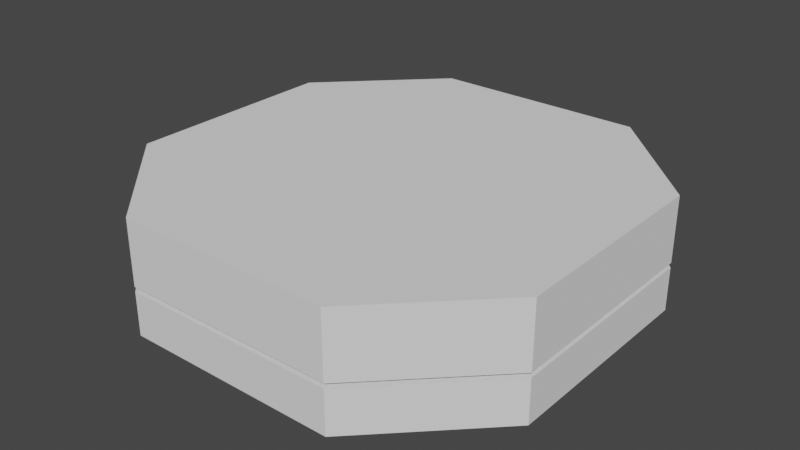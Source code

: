 # Source: Large_Connector_1.blend  (saved by Blender 2.82.7; exported with 4.5.12 LTS)
import bpy
from mathutils import Matrix  # noqa: F401  (used for matrix-valued properties, if any)

bpy.ops.wm.read_factory_settings(use_empty=True)
scene = bpy.context.scene
scene.name = 'Scene'

# ---- collections
col_collection = bpy.data.collections.new('Collection'); scene.collection.children.link(col_collection)

# ---- node groups
ng_auto_smooth = bpy.data.node_groups.new('Auto Smooth', 'GeometryNodeTree')
_s = ng_auto_smooth.interface.new_socket(name='Geometry', in_out='OUTPUT', socket_type='NodeSocketGeometry')
_s = ng_auto_smooth.interface.new_socket(name='Geometry', in_out='INPUT', socket_type='NodeSocketGeometry')
_s = ng_auto_smooth.interface.new_socket(name='Angle', in_out='INPUT', socket_type='NodeSocketFloat')
_s.subtype = 'ANGLE'
_s.min_value = 0.0
_s.max_value = 3.142
ng_auto_smooth.is_modifier = True
_N = ng_auto_smooth.nodes; _L = ng_auto_smooth.links
n0 = _N.new('NodeGroupOutput'); n0.name = 'Group Output'; n0.location = (480, -100)
n1 = _N.new('NodeGroupInput'); n1.name = 'Group Input'; n1.location = (-420, -300)
n2 = _N.new('NodeGroupInput'); n2.name = 'Group Input.001'; n2.location = (-60, -100)
n3 = _N.new('GeometryNodeSetShadeSmooth'); n3.name = 'Set Shade Smooth'; n3.location = (120, -100)
n3.domain = 'EDGE'
n4 = _N.new('GeometryNodeSetShadeSmooth'); n4.name = 'Set Shade Smooth.001'; n4.location = (300, -100)
n5 = _N.new('GeometryNodeInputMeshEdgeAngle'); n5.name = 'Edge Angle'; n5.location = (-420, -220)
n6 = _N.new('GeometryNodeInputEdgeSmooth'); n6.name = 'Is Edge Smooth'; n6.location = (-60, -160)
n7 = _N.new('GeometryNodeInputShadeSmooth'); n7.name = 'Is Face Smooth'; n7.location = (-240, -340)
n8 = _N.new('FunctionNodeBooleanMath'); n8.name = 'Boolean Math'; n8.location = (-60, -220)
n9 = _N.new('FunctionNodeCompare'); n9.name = 'Compare'; n9.location = (-240, -180)
n9.operation = 'LESS_EQUAL'
_L.new(n5.outputs[0], n9.inputs[0])
_L.new(n4.outputs[0], n0.inputs[0])
_L.new(n1.outputs[1], n9.inputs[1])
_L.new(n9.outputs[0], n8.inputs[0])
_L.new(n7.outputs[0], n8.inputs[1])
_L.new(n2.outputs[0], n3.inputs[0])
_L.new(n6.outputs[0], n3.inputs[1])
_L.new(n3.outputs[0], n4.inputs[0])
_L.new(n8.outputs[0], n3.inputs[2])
n0.is_active_output = True

# ---- world
world_world = bpy.data.worlds.new('World'); scene.world = world_world
world_world.use_nodes = True; world_world.node_tree.nodes.clear()
_N = world_world.node_tree.nodes; _L = world_world.node_tree.links
n0 = _N.new('ShaderNodeOutputWorld'); n0.name = 'World Output'; n0.location = (300, 300)
n1 = _N.new('ShaderNodeBackground'); n1.name = 'Background'; n1.location = (10, 300)
n1.inputs[0].default_value = (0.05088, 0.05088, 0.05088, 1.0)
_L.new(n1.outputs[0], n0.inputs[0])
n0.is_active_output = True
world_world.color = (0.05088, 0.05088, 0.05088)
world_world.use_sun_shadow = False
world_world.sun_shadow_jitter_overblur = 0.0

# ---- meshes
me_cube = bpy.data.meshes.new('Cube')
me_cube.from_pydata([(0.0, 0.9, 0.1957), (0.0, 0.9, 0.3757), (0.1756, 0.8827, 0.1957), (0.1756, 0.8827, 0.3757), (0.3444, 0.8315, 0.1957), (0.3444, 0.8315, 0.3757), (0.5, 0.7483, 0.1957), (0.5, 0.7483, 0.3757), (0.6364, 0.6364, 0.1957), (0.6364, 0.6364, 0.3757), (0.7483, 0.5, 0.1957), (0.7483, 0.5, 0.3757), (0.8315, 0.3444, 0.1957), (0.8315, 0.3444, 0.3757), (0.8827, 0.1756, 0.1957), (0.8827, 0.1756, 0.3757), (0.9, 6.795e-08, 0.1957), (0.9, 6.795e-08, 0.3757), (0.8827, -0.1756, 0.1957), (0.8827, -0.1756, 0.3757), (0.8315, -0.3444, 0.1957), (0.8315, -0.3444, 0.3757), (0.7483, -0.5, 0.1957), (0.7483, -0.5, 0.3757), (0.6364, -0.6364, 0.1957), (0.6364, -0.6364, 0.3757), (0.5, -0.7483, 0.1957), (0.5, -0.7483, 0.3757), (0.3444, -0.8315, 0.1957), (0.3444, -0.8315, 0.3757), (0.1756, -0.8827, 0.1957), (0.1756, -0.8827, 0.3757), (-2.933e-07, -0.9, 0.1957), (-2.933e-07, -0.9, 0.3757), (-0.1756, -0.8827, 0.1957), (-0.1756, -0.8827, 0.3757), (-0.3444, -0.8315, 0.1957), (-0.3444, -0.8315, 0.3757), (-0.5, -0.7483, 0.1957), (-0.5, -0.7483, 0.3757), (-0.6364, -0.6364, 0.1957), (-0.6364, -0.6364, 0.3757), (-0.7483, -0.5, 0.1957), (-0.7483, -0.5, 0.3757), (-0.8315, -0.3444, 0.1957), (-0.8315, -0.3444, 0.3757), (-0.8827, -0.1756, 0.1957), (-0.8827, -0.1756, 0.3757), (-0.9, 8.69e-07, 0.1957), (-0.9, 8.69e-07, 0.3757), (-0.8827, 0.1756, 0.1957), (-0.8827, 0.1756, 0.3757), (-0.8315, 0.3444, 0.1957), (-0.8315, 0.3444, 0.3757), (-0.7483, 0.5, 0.1957), (-0.7483, 0.5, 0.3757), (-0.6364, 0.6364, 0.1957), (-0.6364, 0.6364, 0.3757), (-0.5, 0.7483, 0.1957), (-0.5, 0.7483, 0.3757), (-0.3444, 0.8315, 0.1957), (-0.3444, 0.8315, 0.3757), (-0.1756, 0.8827, 0.1957), (-0.1756, 0.8827, 0.3757), (-0.5, -1.0, -1.07e-06), (-1.0, -0.5, -1.07e-06), (-1.0, -0.5, 0.2), (-0.5, -1.0, 0.2), (-1.0, 0.5, -1.07e-06), (-0.5, 1.0, -1.07e-06), (-0.5, 1.0, 0.2), (-1.0, 0.5, 0.2), (1.0, -0.5, -1.07e-06), (0.5, -1.0, -1.07e-06), (0.5, -1.0, 0.2), (1.0, -0.5, 0.2), (0.5, 1.0, -1.07e-06), (1.0, 0.5, -1.07e-06), (1.0, 0.5, 0.2), (0.5, 1.0, 0.2)], [], [(73, 74, 67, 64), (77, 78, 75, 72), (78, 79, 70, 71, 66, 67, 74, 75), (65, 66, 71, 68), (69, 70, 79, 76), (0, 1, 3, 2), (2, 3, 5, 4), (4, 5, 7, 6), (6, 7, 9, 8), (8, 9, 11, 10), (10, 11, 13, 12), (12, 13, 15, 14), (14, 15, 17, 16), (16, 17, 19, 18), (18, 19, 21, 20), (20, 21, 23, 22), (22, 23, 25, 24), (24, 25, 27, 26), (26, 27, 29, 28), (28, 29, 31, 30), (30, 31, 33, 32), (32, 33, 35, 34), (34, 35, 37, 36), (36, 37, 39, 38), (38, 39, 41, 40), (40, 41, 43, 42), (42, 43, 45, 44), (44, 45, 47, 46), (46, 47, 49, 48), (48, 49, 51, 50), (50, 51, 53, 52), (52, 53, 55, 54), (54, 55, 57, 56), (56, 57, 59, 58), (58, 59, 61, 60), (3, 1, 63, 61, 59, 57, 55, 53, 51, 49, 47, 45, 43, 41, 39, 37, 35, 33, 31, 29, 27, 25, 23, 21, 19, 17, 15, 13, 11, 9, 7, 5), (60, 61, 63, 62), (62, 63, 1, 0), (0, 2, 4, 6, 8, 10, 12, 14, 16, 18, 20, 22, 24, 26, 28, 30, 32, 34, 36, 38, 40, 42, 44, 46, 48, 50, 52, 54, 56, 58, 60, 62), (64, 67, 66, 65), (70, 69, 68, 71), (78, 77, 76, 79), (74, 73, 72, 75), (68, 69, 76, 77, 72, 73, 64, 65)])
me_cube.polygons.foreach_set('use_smooth', [True] * 44)
_uv = me_cube.uv_layers.new(name='UVMap')
_uv.uv.foreach_set('vector', [0.5488, 0.3484, 0.5488, 0.3135, 0.7234, 0.3135, 0.7234, 0.3484, 0.3738, 0.3484, 0.3738, 0.3135, 0.5484, 0.3135, 0.5484, 0.3484, 0.08753, 0.7168, 0.0002269, 0.6295, 0.0002269, 0.4549, 0.08753, 0.3676, 0.2621, 0.3676, 0.3494, 0.4549, 0.3494, 0.6295, 0.2621, 0.7168, 0.1748, 0.7173, 0.1748, 0.7522, 0.0002269, 0.7522, 0.0002269, 0.7173, 0.3499, 0.7173, 0.3499, 0.7522, 0.1753, 0.7522, 0.1753, 0.7173, 0.2005, 0.03439, 0.2041, 0.0002269, 0.2403, 0.007212, 0.2302, 0.04003, 0.2302, 0.04003, 0.2403, 0.007212, 0.2744, 0.02112, 0.2581, 0.05131, 0.2581, 0.05131, 0.2744, 0.02112, 0.3052, 0.04141, 0.2833, 0.06781, 0.2833, 0.06781, 0.3052, 0.04141, 0.3314, 0.06729, 0.3048, 0.08888, 0.3048, 0.08888, 0.3314, 0.06729, 0.3519, 0.09775, 0.3217, 0.1137, 0.3217, 0.1137, 0.3519, 0.09775, 0.3661, 0.1316, 0.3334, 0.1413, 0.3334, 0.1413, 0.3661, 0.1316, 0.3733, 0.1675, 0.3394, 0.1705, 0.3394, 0.1705, 0.3733, 0.1675, 0.3733, 0.204, 0.3396, 0.2003, 0.3396, 0.2003, 0.3733, 0.204, 0.3661, 0.2397, 0.3339, 0.2295, 0.3339, 0.2295, 0.3661, 0.2397, 0.3521, 0.2732, 0.3226, 0.2568, 0.3226, 0.2568, 0.3521, 0.2732, 0.3317, 0.3031, 0.3061, 0.2812, 0.3061, 0.2812, 0.3317, 0.3031, 0.3057, 0.3283, 0.2852, 0.3018, 0.2852, 0.3018, 0.3057, 0.3283, 0.2754, 0.3478, 0.2605, 0.3178, 0.2605, 0.3178, 0.2754, 0.3478, 0.2418, 0.3608, 0.2331, 0.3285, 0.2331, 0.3285, 0.2418, 0.3608, 0.2064, 0.3672, 0.2039, 0.3336, 0.2039, 0.3336, 0.2064, 0.3672, 0.1705, 0.3671, 0.1736, 0.3332, 0.1736, 0.3332, 0.1705, 0.3671, 0.135, 0.3611, 0.1441, 0.3287, 0.1441, 0.3287, 0.135, 0.3611, 0.1011, 0.3485, 0.1163, 0.3185, 0.1163, 0.3185, 0.1011, 0.3485, 0.07032, 0.3294, 0.09121, 0.303, 0.09121, 0.303, 0.07032, 0.3294, 0.04394, 0.3045, 0.06971, 0.2827, 0.06971, 0.2827, 0.04394, 0.3045, 0.02302, 0.2748, 0.05267, 0.2586, 0.05267, 0.2586, 0.02302, 0.2748, 0.008424, 0.2415, 0.04075, 0.2314, 0.04075, 0.2314, 0.008424, 0.2415, 0.0007211, 0.2059, 0.03446, 0.2024, 0.03446, 0.2024, 0.0007211, 0.2059, 0.0002269, 0.1694, 0.03404, 0.1727, 0.03404, 0.1727, 0.0002269, 0.1694, 0.006966, 0.1334, 0.03952, 0.1434, 0.03952, 0.1434, 0.006966, 0.1334, 0.02068, 0.09949, 0.05069, 0.1157, 0.05069, 0.1157, 0.02068, 0.09949, 0.04084, 0.06884, 0.06713, 0.09066, 0.06713, 0.09066, 0.04084, 0.06884, 0.06665, 0.0427, 0.0882, 0.06929, 0.0882, 0.06929, 0.06665, 0.0427, 0.09713, 0.02209, 0.1131, 0.05242, 0.1131, 0.05242, 0.09713, 0.02209, 0.1311, 0.007818, 0.1408, 0.04072, 0.7693, 0.2952, 0.7437, 0.2781, 0.7219, 0.2563, 0.7048, 0.2307, 0.693, 0.2022, 0.687, 0.172, 0.687, 0.1412, 0.693, 0.111, 0.7048, 0.08254, 0.7219, 0.05692, 0.7437, 0.03514, 0.7693, 0.01803, 0.7978, 0.006237, 0.828, 0.0002269, 0.8588, 0.0002269, 0.889, 0.006237, 0.9175, 0.01803, 0.9431, 0.03514, 0.9649, 0.05692, 0.982, 0.08254, 0.9938, 0.111, 0.9998, 0.1412, 0.9998, 0.172, 0.9938, 0.2022, 0.982, 0.2307, 0.9649, 0.2563, 0.9431, 0.2781, 0.9175, 0.2952, 0.889, 0.307, 0.8588, 0.313, 0.828, 0.313, 0.7978, 0.307, 0.1408, 0.04072, 0.1311, 0.007818, 0.1672, 0.0004325, 0.1704, 0.03463, 0.1704, 0.03463, 0.1672, 0.0004325, 0.2041, 0.0002269, 0.2005, 0.03439, 0.3798, 0.2022, 0.3738, 0.172, 0.3738, 0.1412, 0.3798, 0.111, 0.3916, 0.08254, 0.4087, 0.05693, 0.4304, 0.03514, 0.4561, 0.01803, 0.4845, 0.006237, 0.5147, 0.000227, 0.5455, 0.0002269, 0.5758, 0.006237, 0.6042, 0.01803, 0.6298, 0.03514, 0.6516, 0.05692, 0.6687, 0.08254, 0.6805, 0.111, 0.6865, 0.1412, 0.6865, 0.172, 0.6805, 0.2022, 0.6687, 0.2307, 0.6516, 0.2563, 0.6298, 0.2781, 0.6042, 0.2952, 0.5758, 0.307, 0.5455, 0.313, 0.5147, 0.313, 0.4845, 0.307, 0.4561, 0.2952, 0.4304, 0.2781, 0.4087, 0.2563, 0.3916, 0.2307, 0.7217, 0.7173, 0.7217, 0.7522, 0.5982, 0.7522, 0.5982, 0.7173, 0.4743, 0.7522, 0.4743, 0.7173, 0.5977, 0.7173, 0.5977, 0.7522, 0.4738, 0.7173, 0.4738, 0.7522, 0.3504, 0.7522, 0.3504, 0.7173, 0.7345, 0.4911, 0.6996, 0.4911, 0.6996, 0.3676, 0.7345, 0.3676, 0.3499, 0.4549, 0.4372, 0.3676, 0.6118, 0.3676, 0.6991, 0.4549, 0.6991, 0.6295, 0.6118, 0.7168, 0.4372, 0.7168, 0.3499, 0.6295])
me_cube.use_remesh_fix_poles = True
me_cube.use_remesh_preserve_attributes = False
me_cube.use_mirror_vertex_groups = False
me_cube.update()
me_cube_001 = bpy.data.meshes.new('Cube.001')
me_cube_001.from_pydata([(1.727e-07, 0.945, -0.3132), (0.1844, 0.9268, -0.3132), (0.3616, 0.8731, -0.3132), (0.525, 0.7857, -0.3132), (0.6682, 0.6682, -0.3132), (0.7857, 0.525, -0.3132), (0.8731, 0.3616, -0.3132), (0.9268, 0.1844, -0.3132), (0.945, 7.135e-08, -0.3132), (0.9268, -0.1844, -0.3132), (0.8731, -0.3616, -0.3132), (0.7857, -0.525, -0.3132), (0.6682, -0.6682, -0.3132), (0.525, -0.7857, -0.3132), (0.3616, -0.8731, -0.3132), (0.1844, -0.9268, -0.3132), (-1.352e-07, -0.945, -0.3132), (-0.1844, -0.9268, -0.3132), (-0.3616, -0.8731, -0.3132), (-0.525, -0.7857, -0.3132), (-0.6682, -0.6682, -0.3132), (-0.7857, -0.525, -0.3132), (-0.8731, -0.3616, -0.3132), (-0.9268, -0.1844, -0.3132), (-0.945, 9.125e-07, -0.3132), (-0.9268, 0.1844, -0.3132), (-0.8731, 0.3616, -0.3132), (-0.7857, 0.525, -0.3132), (-0.6682, 0.6682, -0.3132), (-0.525, 0.7857, -0.3132), (-0.3616, 0.8731, -0.3132), (-0.1844, 0.9268, -0.3132), (1.727e-07, 0.945, -0.1479), (0.1844, 0.9268, -0.1479), (-0.1844, 0.9268, -0.1479), (-0.3616, 0.8731, -0.1479), (0.3616, 0.8731, -0.1479), (-0.525, 0.7857, -0.1479), (0.525, 0.7857, -0.1479), (-0.6682, 0.6682, -0.1479), (0.6682, 0.6682, -0.1479), (0.7857, 0.525, -0.1479), (-0.7857, 0.525, -0.1479), (0.9268, 0.1844, -0.1479), (0.8731, 0.3616, -0.1479), (-0.8731, 0.3616, -0.1479), (-0.9268, 0.1844, -0.1479), (0.945, 7.135e-08, -0.1479), (0.9268, -0.1844, -0.1479), (0.8731, -0.3616, -0.1479), (0.7857, -0.525, -0.1479), (0.6682, -0.6682, -0.1479), (0.525, -0.7857, -0.1479), (0.3616, -0.8731, -0.1479), (0.1844, -0.9268, -0.1479), (-1.352e-07, -0.945, -0.1479), (-0.1844, -0.9268, -0.1479), (-0.3616, -0.8731, -0.1479), (-0.525, -0.7857, -0.1479), (-0.6682, -0.6682, -0.1479), (-0.8731, -0.3616, -0.1479), (-0.7857, -0.525, -0.1479), (-0.945, 9.125e-07, -0.1479), (-0.9268, -0.1844, -0.1479), (-0.5, -1.0, -0.3479), (-1.0, -0.5, -0.3479), (-1.0, -0.5, -0.1479), (-0.5, -1.0, -0.1479), (-1.0, 0.5, -0.3479), (-0.5, 1.0, -0.3479), (-0.5, 1.0, -0.1479), (-1.0, 0.5, -0.1479), (-0.9725, 0.5008, -0.1479), (1.0, -0.5, -0.3479), (0.5, -1.0, -0.3479), (0.5, -1.0, -0.1479), (1.0, -0.5, -0.1479), (0.5, 1.0, -0.3479), (1.0, 0.5, -0.3479), (1.0, 0.5, -0.1479), (0.5, 1.0, -0.1479), (0.9725, 0.5008, -0.1479)], [], [(0, 1, 33, 32), (1, 2, 36, 33), (2, 3, 38, 36), (3, 4, 40, 38), (4, 5, 41, 40), (5, 6, 44, 41), (6, 7, 43, 44), (7, 8, 47, 43), (8, 9, 48, 47), (9, 10, 49, 48), (10, 11, 50, 49), (11, 12, 51, 50), (12, 13, 52, 51), (13, 14, 53, 52), (14, 15, 54, 53), (15, 16, 55, 54), (16, 17, 56, 55), (17, 18, 57, 56), (18, 19, 58, 57), (19, 20, 59, 58), (20, 21, 61, 59), (21, 22, 60, 61), (22, 23, 63, 60), (23, 24, 62, 63), (24, 25, 46, 62), (25, 26, 45, 46), (26, 27, 42, 45), (27, 28, 39, 42), (28, 29, 37, 39), (29, 30, 35, 37), (30, 31, 34, 35), (31, 0, 32, 34), (0, 31, 30, 29, 28, 27, 26, 25, 24, 23, 22, 21, 20, 19, 18, 17, 16, 15, 14, 13, 12, 11, 10, 9, 8, 7, 6, 5, 4, 3, 2, 1), (74, 75, 67, 64), (70, 72, 62, 46, 45, 42, 39, 37, 35, 34, 32, 33, 36, 38, 40, 41, 44, 43, 47, 81, 80), (79, 81, 47, 48, 49, 50, 51, 52, 53, 54, 55, 56, 57, 58, 59, 61, 60, 63, 62, 72, 71, 66, 67, 75, 76), (65, 66, 71, 68), (69, 70, 80, 77), (78, 79, 76, 73), (70, 71, 72), (79, 80, 81), (64, 67, 66, 65), (70, 69, 68, 71), (79, 78, 77, 80), (75, 74, 73, 76), (68, 69, 77, 78, 73, 74, 64, 65)])
me_cube_001.polygons.foreach_set('use_smooth', [True] * 46)
_uv = me_cube_001.uv_layers.new(name='UVMap')
_uv.uv.foreach_set('vector', [1.0, 0.5, 0.9688, 0.5, 0.9688, 0.9591, 1.0, 0.9591, 0.9688, 0.5, 0.9375, 0.5, 0.9375, 0.9591, 0.9688, 0.9591, 0.9375, 0.5, 0.9062, 0.5, 0.9062, 0.9591, 0.9375, 0.9591, 0.9062, 0.5, 0.875, 0.5, 0.875, 0.9591, 0.9062, 0.9591, 0.875, 0.5, 0.8438, 0.5, 0.8438, 0.9591, 0.875, 0.9591, 0.8438, 0.5, 0.8125, 0.5, 0.8125, 0.9591, 0.8438, 0.9591, 0.8125, 0.5, 0.7812, 0.5, 0.7812, 0.9591, 0.8125, 0.9591, 0.7812, 0.5, 0.75, 0.5, 0.75, 0.9591, 0.7812, 0.9591, 0.75, 0.5, 0.7188, 0.5, 0.7188, 0.9591, 0.75, 0.9591, 0.7188, 0.5, 0.6875, 0.5, 0.6875, 0.9591, 0.7188, 0.9591, 0.6875, 0.5, 0.6562, 0.5, 0.6562, 0.9591, 0.6875, 0.9591, 0.6562, 0.5, 0.625, 0.5, 0.625, 0.9591, 0.6562, 0.9591, 0.625, 0.5, 0.5938, 0.5, 0.5938, 0.9591, 0.625, 0.9591, 0.5938, 0.5, 0.5625, 0.5, 0.5625, 0.9591, 0.5938, 0.9591, 0.5625, 0.5, 0.5312, 0.5, 0.5312, 0.9591, 0.5625, 0.9591, 0.5312, 0.5, 0.5, 0.5, 0.5, 0.9591, 0.5312, 0.9591, 0.5, 0.5, 0.4688, 0.5, 0.4688, 0.9591, 0.5, 0.9591, 0.4688, 0.5, 0.4375, 0.5, 0.4375, 0.9591, 0.4688, 0.9591, 0.4375, 0.5, 0.4062, 0.5, 0.4063, 0.9591, 0.4375, 0.9591, 0.4062, 0.5, 0.375, 0.5, 0.375, 0.9591, 0.4063, 0.9591, 0.375, 0.5, 0.3438, 0.5, 0.3438, 0.9591, 0.375, 0.9591, 0.3438, 0.5, 0.3125, 0.5, 0.3125, 0.9591, 0.3438, 0.9591, 0.3125, 0.5, 0.2812, 0.5, 0.2812, 0.9591, 0.3125, 0.9591, 0.2812, 0.5, 0.25, 0.5, 0.25, 0.9591, 0.2812, 0.9591, 0.25, 0.5, 0.2188, 0.5, 0.2188, 0.9591, 0.25, 0.9591, 0.2188, 0.5, 0.1875, 0.5, 0.1875, 0.9591, 0.2188, 0.9591, 0.1875, 0.5, 0.1562, 0.5, 0.1562, 0.9591, 0.1875, 0.9591, 0.1562, 0.5, 0.125, 0.5, 0.125, 0.9591, 0.1562, 0.9591, 0.125, 0.5, 0.09375, 0.5, 0.09375, 0.9591, 0.125, 0.9591, 0.09375, 0.5, 0.0625, 0.5, 0.0625, 0.9591, 0.09375, 0.9591, 0.0625, 0.5, 0.03125, 0.5, 0.03125, 0.9591, 0.0625, 0.9591, 0.03125, 0.5, 0.0, 0.5, 0.0, 0.9591, 0.03125, 0.9591, 0.75, 0.49, 0.7032, 0.4854, 0.6582, 0.4717, 0.6167, 0.4496, 0.5803, 0.4197, 0.5504, 0.3833, 0.5283, 0.3418, 0.5146, 0.2968, 0.51, 0.25, 0.5146, 0.2032, 0.5283, 0.1582, 0.5504, 0.1167, 0.5803, 0.08029, 0.6167, 0.05045, 0.6582, 0.02827, 0.7032, 0.01461, 0.75, 0.01, 0.7968, 0.01461, 0.8418, 0.02827, 0.8833, 0.05045, 0.9197, 0.08029, 0.9496, 0.1167, 0.9717, 0.1582, 0.9854, 0.2032, 0.99, 0.25, 0.9854, 0.2968, 0.9717, 0.3418, 0.9496, 0.3833, 0.9197, 0.4197, 0.8833, 0.4496, 0.8418, 0.4717, 0.7968, 0.4854, 0.375, 0.8125, 0.625, 0.8125, 0.625, 0.9375, 0.375, 0.9375, 0.8125, 0.5, 0.8716, 0.5624, 0.8681, 0.625, 0.8659, 0.602, 0.8591, 0.5798, 0.8482, 0.5594, 0.8335, 0.5415, 0.8156, 0.5268, 0.7952, 0.5159, 0.773, 0.5091, 0.75, 0.5069, 0.727, 0.5091, 0.7048, 0.5159, 0.6844, 0.5268, 0.6665, 0.5415, 0.6518, 0.5594, 0.6409, 0.5798, 0.6341, 0.602, 0.6319, 0.625, 0.6284, 0.5624, 0.6875, 0.5, 0.625, 0.5625, 0.6284, 0.5624, 0.6319, 0.625, 0.6341, 0.648, 0.6409, 0.6702, 0.6518, 0.6906, 0.6665, 0.7085, 0.6844, 0.7232, 0.7048, 0.7341, 0.727, 0.7409, 0.75, 0.7431, 0.773, 0.7409, 0.7952, 0.7341, 0.8156, 0.7232, 0.8335, 0.7085, 0.8482, 0.6906, 0.8591, 0.6702, 0.8659, 0.648, 0.8681, 0.625, 0.8716, 0.5624, 0.875, 0.5625, 0.875, 0.6875, 0.8125, 0.75, 0.6875, 0.75, 0.625, 0.6875, 0.375, 0.0625, 0.625, 0.0625, 0.625, 0.1875, 0.375, 0.1875, 0.375, 0.3125, 0.625, 0.3125, 0.625, 0.4375, 0.375, 0.4375, 0.375, 0.5625, 0.625, 0.5625, 0.625, 0.6875, 0.375, 0.6875, 0.8125, 0.5, 0.8716, 0.5623, 0.8716, 0.5624, 0.625, 0.5625, 0.6252, 0.5034, 0.6284, 0.5624, 0.375, 0.9375, 0.625, 0.9375, 0.625, 1.0, 0.375, 1.0, 0.625, 0.3125, 0.375, 0.3125, 0.375, 0.1875, 0.625, 0.1875, 0.625, 0.5625, 0.375, 0.5625, 0.375, 0.4375, 0.625, 0.4375, 0.625, 0.8125, 0.375, 0.8125, 0.375, 0.6875, 0.625, 0.6875, 0.125, 0.5625, 0.1875, 0.5, 0.3125, 0.5, 0.375, 0.5625, 0.375, 0.6875, 0.3125, 0.75, 0.1875, 0.75, 0.125, 0.6875])
me_cube_001.use_remesh_fix_poles = True
me_cube_001.use_remesh_preserve_attributes = False
me_cube_001.use_mirror_vertex_groups = False
me_cube_001.update()

# ---- objects
ob_large_connector_1_m = bpy.data.objects.new('Large Connector 1 M', me_cube)
ob_large_connector_1_f = bpy.data.objects.new('Large Connector 1 F', me_cube_001)

# ---- transforms, parenting, visibility, modifiers, constraints
ob_large_connector_1_m.location = (0.0, 0.0, 0.0)
ob_large_connector_1_m.lineart.crease_threshold = 0.0
_m = ob_large_connector_1_m.modifiers.new('Auto Smooth', 'NODES')
_m.node_group = ng_auto_smooth
_gi = [s.identifier for s in ng_auto_smooth.interface.items_tree if s.item_type == 'SOCKET' and s.in_out == 'INPUT']
_m[_gi[1]] = 0.5236  # Angle
ob_large_connector_1_f.location = (0.0, 0.0, 0.0)
ob_large_connector_1_f.rotation_euler = (-0.0, 3.142, -0.0)
ob_large_connector_1_f.scale = (1.0, 1.0, 1.5)
ob_large_connector_1_f.lineart.crease_threshold = 0.0
_m = ob_large_connector_1_f.modifiers.new('Auto Smooth', 'NODES')
_m.node_group = ng_auto_smooth
_gi = [s.identifier for s in ng_auto_smooth.interface.items_tree if s.item_type == 'SOCKET' and s.in_out == 'INPUT']
_m[_gi[1]] = 0.5236  # Angle

# ---- collection membership
col_collection.objects.link(ob_large_connector_1_m)
col_collection.objects.link(ob_large_connector_1_f)

# ---- scene / render settings (as saved in the file)
scene.frame_start = 1; scene.frame_end = 250; scene.frame_set(1)
scene.render.engine = 'BLENDER_EEVEE_NEXT'
scene.cycles.use_denoising = False
scene.cycles.samples = 128
scene.cycles.sampling_pattern = 'TABULATED_SOBOL'
scene.cycles.use_adaptive_sampling = False
scene.cycles.use_light_tree = False
scene.view_settings.view_transform = 'Filmic'
bpy.context.view_layer.update()

# ---- added for rendering (the .blend has no active camera and no usable light): camera, sun
cam_auto = bpy.data.cameras.new('AutoCamera')
cam_auto.lens = 50.0
cam_auto.sensor_width = 36.0
cam_auto.clip_end = 1000.0
ob_auto_camera = bpy.data.objects.new('AutoCamera', cam_auto)
scene.collection.objects.link(ob_auto_camera)
ob_auto_camera.location = (2.66109, -3.19331, 2.38978)
ob_auto_camera.rotation_euler = (1.09748, -7.21219e-08, 0.694738)
scene.camera = ob_auto_camera
light_auto_sun = bpy.data.lights.new('AutoSun', 'SUN')
light_auto_sun.energy = 3.0
light_auto_sun.angle = 0.0523599
ob_auto_sun = bpy.data.objects.new('AutoSun', light_auto_sun)
scene.collection.objects.link(ob_auto_sun)
ob_auto_sun.rotation_euler = (0.872665, 0.174533, 0.523599)
bpy.context.view_layer.update()
